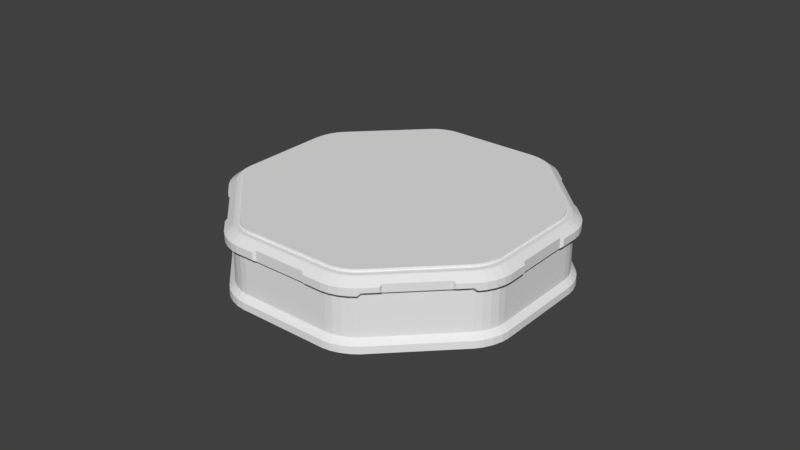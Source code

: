 # Source: Main_Room.blend  (saved by Blender 2.79.0; exported with 4.5.12 LTS)
import bpy
from mathutils import Matrix  # noqa: F401  (used for matrix-valued properties, if any)

bpy.ops.wm.read_factory_settings(use_empty=True)
scene = bpy.context.scene
scene.name = 'Scene'

# ---- collections
col_collection_1 = bpy.data.collections.new('Collection 1'); scene.collection.children.link(col_collection_1)

# ---- node groups
ng_auto_smooth = bpy.data.node_groups.new('Auto Smooth', 'GeometryNodeTree')
_s = ng_auto_smooth.interface.new_socket(name='Geometry', in_out='OUTPUT', socket_type='NodeSocketGeometry')
_s = ng_auto_smooth.interface.new_socket(name='Geometry', in_out='INPUT', socket_type='NodeSocketGeometry')
_s = ng_auto_smooth.interface.new_socket(name='Angle', in_out='INPUT', socket_type='NodeSocketFloat')
_s.subtype = 'ANGLE'
_s.min_value = 0.0
_s.max_value = 3.142
ng_auto_smooth.is_modifier = True
_N = ng_auto_smooth.nodes; _L = ng_auto_smooth.links
n0 = _N.new('NodeGroupOutput'); n0.name = 'Group Output'; n0.location = (480, -100)
n1 = _N.new('NodeGroupInput'); n1.name = 'Group Input'; n1.location = (-420, -300)
n2 = _N.new('NodeGroupInput'); n2.name = 'Group Input.001'; n2.location = (-60, -100)
n3 = _N.new('GeometryNodeSetShadeSmooth'); n3.name = 'Set Shade Smooth'; n3.location = (120, -100)
n3.domain = 'EDGE'
n4 = _N.new('GeometryNodeSetShadeSmooth'); n4.name = 'Set Shade Smooth.001'; n4.location = (300, -100)
n5 = _N.new('GeometryNodeInputMeshEdgeAngle'); n5.name = 'Edge Angle'; n5.location = (-420, -220)
n6 = _N.new('GeometryNodeInputEdgeSmooth'); n6.name = 'Is Edge Smooth'; n6.location = (-60, -160)
n7 = _N.new('GeometryNodeInputShadeSmooth'); n7.name = 'Is Face Smooth'; n7.location = (-240, -340)
n8 = _N.new('FunctionNodeBooleanMath'); n8.name = 'Boolean Math'; n8.location = (-60, -220)
n9 = _N.new('FunctionNodeCompare'); n9.name = 'Compare'; n9.location = (-240, -180)
n9.operation = 'LESS_EQUAL'
_L.new(n5.outputs[0], n9.inputs[0])
_L.new(n4.outputs[0], n0.inputs[0])
_L.new(n1.outputs[1], n9.inputs[1])
_L.new(n9.outputs[0], n8.inputs[0])
_L.new(n7.outputs[0], n8.inputs[1])
_L.new(n2.outputs[0], n3.inputs[0])
_L.new(n6.outputs[0], n3.inputs[1])
_L.new(n3.outputs[0], n4.inputs[0])
_L.new(n8.outputs[0], n3.inputs[2])
n0.is_active_output = True

# ---- world
world_world = bpy.data.worlds.new('World'); scene.world = world_world
world_world.color = (0.05088, 0.05088, 0.05088)
world_world.use_sun_shadow = False
world_world.sun_shadow_jitter_overblur = 0.0
world_world.cycles.sampling_method = 'MANUAL'

# ---- meshes
me_cylinder = bpy.data.meshes.new('Cylinder')
me_cylinder.from_pydata([(-1.056, -1.96, 0.0), (-0.9714, -2.026, 0.0), (-0.8624, -2.082, 0.0), (-0.7456, -2.119, 0.0), (-0.6389, -2.133, 0.0), (-2.133, -0.6389, 0.0), (-2.119, -0.7456, 0.0), (-2.082, -0.8624, 0.0), (-2.026, -0.9714, 0.0), (-1.96, -1.056, 0.0), (-1.004, -1.901, 0.1686), (-0.9291, -1.96, 0.1686), (-0.8324, -2.01, 0.1686), (-0.7288, -2.043, 0.1686), (-0.6341, -2.054, 0.1686), (-2.054, -0.6341, 0.1686), (-2.043, -0.7288, 0.1686), (-2.01, -0.8324, 0.1686), (-1.96, -0.9291, 0.1686), (-1.901, -1.004, 0.1686), (-1.053, -1.956, 0.09513), (-2.128, -0.6386, 0.09513), (-0.9689, -2.022, 0.09514), (-0.8606, -2.078, 0.09514), (-0.7446, -2.115, 0.09514), (-0.6386, -2.128, 0.09513), (-2.115, -0.7446, 0.09514), (-2.078, -0.8606, 0.09514), (-2.022, -0.9689, 0.09514), (-1.956, -1.053, 0.09513), (-1.002, -1.898, 0.6899), (-0.9271, -1.957, 0.6899), (-0.8309, -2.006, 0.6899), (-0.728, -2.039, 0.6899), (-1.898, -1.002, 0.6899), (-2.039, -0.728, 0.6899), (-2.006, -0.8309, 0.6899), (-1.957, -0.9271, 0.6899), (-0.8759, -1.867, 0.9753), (-0.9416, -1.816, 0.9753), (-0.7914, -1.911, 0.9753), (-0.7009, -1.94, 0.9753), (-0.6183, -1.95, 0.9753), (-1.94, -0.7009, 0.9753), (-1.95, -0.6183, 0.9753), (-1.911, -0.7914, 0.9753), (-1.867, -0.8759, 0.9753), (-1.816, -0.9416, 0.9753), (-1.013e-07, 4.47e-09, 0.9753), (-0.9174, -1.936, 0.9356), (-0.9104, -1.923, 0.9402), (-0.9833, -1.867, 0.9402), (-0.9913, -1.878, 0.9356), (-0.8222, -1.985, 0.9356), (-0.8167, -1.972, 0.9402), (-0.7203, -2.018, 0.9356), (-0.7163, -2.004, 0.9402), (-0.6272, -2.029, 0.9356), (-0.6245, -2.015, 0.9402), (-2.018, -0.7203, 0.9356), (-2.004, -0.7163, 0.9402), (-2.015, -0.6245, 0.9402), (-1.985, -0.8222, 0.9356), (-1.972, -0.8167, 0.9402), (-1.936, -0.9174, 0.9356), (-1.923, -0.9104, 0.9402), (-1.878, -0.9913, 0.9356), (-1.867, -0.9833, 0.9402), (-0.9676, -2.042, 0.8474), (-1.046, -1.981, 0.8474), (-0.8672, -2.094, 0.8474), (-0.7597, -2.128, 0.8474), (-0.6616, -2.14, 0.8474), (-2.128, -0.7597, 0.8474), (-2.14, -0.6616, 0.8474), (-2.094, -0.8672, 0.8474), (-2.042, -0.9676, 0.8474), (-1.981, -1.046, 0.8474), (-0.8791, -1.872, 0.9402), (-0.8759, -1.867, 0.9463), (-0.9416, -1.816, 0.9463), (-0.9454, -1.821, 0.9402), (-0.7937, -1.916, 0.9402), (-0.7914, -1.911, 0.9463), (-0.7023, -1.946, 0.9402), (-0.7009, -1.94, 0.9463), (-0.6189, -1.956, 0.9402), (-0.6183, -1.95, 0.9463), (-1.946, -0.7023, 0.9402), (-1.94, -0.7009, 0.9463), (-1.956, -0.6189, 0.9402), (-1.916, -0.7937, 0.9402), (-1.911, -0.7914, 0.9463), (-1.872, -0.8791, 0.9402), (-1.867, -0.8759, 0.9463), (-1.821, -0.9454, 0.9402), (-1.816, -0.9416, 0.9463), (-0.6338, -2.051, 0.6896), (-0.6616, -2.14, 0.7464), (-1.046, -1.981, 0.7467), (-0.9676, -2.042, 0.7467), (-0.8672, -2.094, 0.7467), (-1.981, -1.046, 0.7467), (-0.7597, -2.128, 0.7467), (-2.128, -0.7597, 0.7467), (-2.042, -0.9676, 0.7467), (-0.6164, -2.14, 0.7823), (-3.576e-07, -2.133, 0.0), (-2.384e-07, -2.054, 0.1686), (-1.788e-07, -2.128, 0.09513), (0.0, -2.051, 0.7274), (1.192e-07, -1.95, 0.9753), (-1.788e-07, -2.029, 0.9356), (-1.788e-07, -2.015, 0.9402), (-0.3852, -2.11, 0.8713), (5.96e-08, -1.956, 0.9402), (-0.3852, -2.109, 0.7631), (0.0, -2.051, 0.6899), (-0.5907, -2.051, 0.7274), (-1.031, -1.953, 0.8713), (-0.6523, -2.11, 0.8713), (-0.954, -2.013, 0.8713), (-0.855, -2.064, 0.8713), (-1.953, -1.031, 0.8713), (-0.7491, -2.098, 0.8713), (-2.098, -0.7491, 0.8713), (-2.064, -0.855, 0.8713), (-2.013, -0.954, 0.8713), (0.0, -2.11, 0.8713), (-5.96e-08, -1.95, 0.9463), (-0.4156, -2.14, 0.7821), (-0.4156, -2.14, 0.8474), (-2.14, -0.6616, 0.7467), (-2.094, -0.8672, 0.7467), (0.0, -2.109, 0.763), (-2.029, -0.6272, 0.9356), (-1.95, -0.6183, 0.9463), (-2.051, -0.6338, 0.6896), (-2.14, -0.6164, 0.7823), (-2.133, 1.431e-06, 5.96e-08), (-2.054, 1.669e-06, 0.1686), (-2.128, 1.669e-06, 0.09513), (-2.051, 1.669e-06, 0.7274), (-1.95, 1.907e-06, 0.9753), (-2.029, 1.669e-06, 0.9356), (-2.015, 1.669e-06, 0.9402), (-2.11, -0.3852, 0.8713), (-1.956, 1.669e-06, 0.9402), (-2.109, -0.3852, 0.7631), (-2.051, 1.669e-06, 0.6899), (-2.051, -0.5907, 0.7274), (-2.11, -0.6523, 0.8713), (-2.11, 1.669e-06, 0.8713), (-1.95, 1.669e-06, 0.9463), (-2.14, -0.4156, 0.7821), (-2.14, -0.4156, 0.8474), (-2.109, 1.669e-06, 0.763), (-1.225, -1.791, 0.0), (-1.791, -1.225, 0.0), (-1.736, -1.17, 0.1686), (-1.17, -1.736, 0.1686), (-1.788, -1.222, 0.09513), (-1.222, -1.788, 0.09513), (-1.733, -1.167, 0.6899), (-1.167, -1.733, 0.6899), (-1.662, -1.096, 0.9753), (-1.096, -1.662, 0.9753), (-1.718, -1.152, 0.9356), (-1.152, -1.718, 0.9356), (-1.142, -1.708, 0.9402), (-1.708, -1.142, 0.9402), (-1.796, -1.23, 0.8474), (-1.23, -1.796, 0.8474), (-1.666, -1.1, 0.9402), (-1.1, -1.666, 0.9402), (-1.096, -1.662, 0.9463), (-1.662, -1.096, 0.9463), (-1.796, -1.23, 0.7467), (-1.23, -1.754, 0.8713), (-1.754, -1.23, 0.8713), (-1.23, -1.796, 0.7467), (-1.23, -1.754, 0.7276), (-1.754, -1.23, 0.7276)], [], [(134, 116, 118, 110), (99, 100, 68, 69), (180, 99, 69, 172), (11, 10, 20, 22), (19, 18, 28, 29), (18, 17, 27, 28), (16, 15, 21, 26), (17, 16, 26, 27), (14, 13, 24, 25), (13, 12, 23, 24), (132, 104, 73, 74), (12, 11, 22, 23), (103, 98, 72, 71), (101, 103, 71, 70), (10, 11, 31, 30), (31, 11, 12, 32), (32, 12, 13, 33), (33, 13, 14, 97), (15, 16, 35, 137), (35, 16, 17, 36), (36, 17, 18, 37), (37, 18, 19, 34), (133, 105, 76, 75), (105, 102, 77, 76), (28, 27, 7, 8), (27, 26, 6, 7), (26, 21, 5, 6), (25, 24, 3, 4), (24, 23, 2, 3), (23, 22, 1, 2), (22, 20, 0, 1), (161, 29, 9, 158), (104, 133, 75, 73), (100, 101, 70, 68), (80, 79, 38, 39), (121, 122, 53, 49), (122, 124, 55, 53), (151, 125, 59, 135), (125, 126, 62, 59), (126, 127, 64, 62), (120, 114, 57), (178, 119, 52, 168), (127, 123, 66, 64), (124, 120, 57, 55), (91, 88, 60, 63), (79, 83, 40, 38), (78, 81, 51, 50), (83, 85, 41, 40), (88, 90, 61, 60), (89, 92, 45, 43), (92, 94, 46, 45), (94, 96, 47, 46), (85, 87, 42, 41), (101, 100, 31, 32), (103, 101, 32, 33), (98, 103, 33, 97), (104, 132, 137, 35), (133, 104, 35, 36), (105, 133, 36, 37), (102, 105, 37, 34), (177, 102, 34, 163, 182), (136, 89, 43, 44), (93, 91, 63, 65), (95, 93, 65, 67), (173, 95, 67, 170), (98, 106, 72), (82, 78, 50, 54), (175, 80, 39, 166), (84, 82, 54, 56), (86, 84, 56, 58), (46, 47, 48), (47, 165, 166, 39, 48), (39, 38, 48), (38, 40, 48), (40, 41, 48), (41, 42, 48), (44, 43, 48), (43, 45, 48), (45, 46, 48), (143, 44, 48), (50, 51, 52, 49), (54, 50, 49, 53), (56, 54, 53, 55), (58, 56, 55, 57), (60, 61, 135, 59), (63, 60, 59, 62), (65, 63, 62, 64), (67, 65, 64, 66), (168, 52, 51, 169), (79, 80, 81, 78), (83, 79, 78, 82), (85, 83, 82, 84), (87, 85, 84, 86), (89, 136, 90, 88), (92, 89, 88, 91), (94, 92, 91, 93), (96, 94, 93, 95), (174, 81, 80, 175), (107, 109, 25, 4), (159, 19, 29, 161), (97, 14, 108, 117), (159, 163, 34, 19), (69, 68, 121, 119), (14, 25, 109, 108), (115, 86, 58, 113), (29, 28, 8, 9), (42, 111, 48), (100, 99, 30, 31), (98, 97, 118, 106), (119, 121, 49, 52), (71, 72, 120, 124), (72, 131, 114, 120), (76, 77, 123, 127), (172, 69, 119, 178), (75, 76, 127, 126), (73, 75, 126, 125), (74, 73, 125, 151), (70, 71, 124, 122), (68, 70, 122, 121), (86, 115, 129, 87), (106, 130, 131, 72), (131, 130, 116, 114), (87, 129, 111, 42), (57, 112, 113, 58), (114, 116, 134, 128), (114, 128, 112, 57), (118, 97, 117, 110), (116, 130, 106, 118), (156, 142, 150, 148), (151, 135, 146), (132, 74, 138), (139, 5, 21, 141), (137, 149, 140, 15), (15, 140, 141, 21), (147, 145, 61, 90), (132, 138, 150, 137), (74, 151, 146, 155), (90, 136, 153, 147), (138, 74, 155, 154), (155, 146, 148, 154), (136, 44, 143, 153), (135, 61, 145, 144), (146, 152, 156, 148), (146, 135, 144, 152), (150, 142, 149, 137), (148, 150, 138, 154), (77, 171, 179, 123), (178, 179, 182, 181), (10, 30, 164, 160), (160, 164, 163, 159), (10, 160, 162, 20), (160, 159, 161, 162), (95, 173, 176, 96), (173, 174, 175, 176), (66, 167, 170, 67), (167, 168, 169, 170), (96, 176, 165, 47), (176, 175, 166, 165), (81, 174, 169, 51), (174, 173, 170, 169), (99, 180, 181, 164, 30), (181, 182, 163, 164), (123, 179, 167, 66), (179, 178, 168, 167), (20, 162, 157, 0), (162, 161, 158, 157), (102, 177, 171, 77), (180, 172, 178, 181), (171, 177, 182, 179)])
me_cylinder.use_remesh_preserve_volume = False
me_cylinder.use_remesh_preserve_attributes = False
me_cylinder.use_mirror_vertex_groups = False
me_cylinder.update()

# ---- objects
ob_pedestal = bpy.data.objects.new('Pedestal', me_cylinder)

# ---- transforms, parenting, visibility, modifiers, constraints
ob_pedestal.location = (0.0, 0.0, 0.0)
ob_pedestal.rotation_euler = (0.0, -0.0, 0.7854)
ob_pedestal.lineart.crease_threshold = 0.0
_m = ob_pedestal.modifiers.new('Mirror', 'MIRROR')
_m.use_axis = (True, True, False)
_m.use_clip = True
_m = ob_pedestal.modifiers.new('Auto Smooth', 'NODES')
_m.node_group = ng_auto_smooth
_gi = [s.identifier for s in ng_auto_smooth.interface.items_tree if s.item_type == 'SOCKET' and s.in_out == 'INPUT']
_m[_gi[1]] = 1.222  # Angle

# ---- collection membership
col_collection_1.objects.link(ob_pedestal)

# ---- scene / render settings (as saved in the file)
scene.frame_start = 1; scene.frame_end = 250; scene.frame_set(0)
scene.render.engine = 'CYCLES'
scene.render.resolution_percentage = 50
scene.render.dither_intensity = 0.0
scene.cycles.use_denoising = False
scene.cycles.samples = 128
scene.cycles.sampling_pattern = 'TABULATED_SOBOL'
scene.cycles.use_adaptive_sampling = False
scene.cycles.use_light_tree = False
scene.cycles.blur_glossy = 0.0
scene.cycles.sample_clamp_indirect = 0.0
scene.view_settings.view_transform = 'Standard'
bpy.context.view_layer.update()

# ---- added for rendering (the .blend has no active camera and no usable light): camera, sun
cam_auto = bpy.data.cameras.new('AutoCamera')
cam_auto.lens = 50.0
cam_auto.sensor_width = 36.0
cam_auto.clip_end = 1000.0
ob_auto_camera = bpy.data.objects.new('AutoCamera', cam_auto)
scene.collection.objects.link(ob_auto_camera)
ob_auto_camera.location = (7.97296, -9.56756, 6.86601)
ob_auto_camera.rotation_euler = (1.09748, -7.21219e-08, 0.694738)
scene.camera = ob_auto_camera
light_auto_sun = bpy.data.lights.new('AutoSun', 'SUN')
light_auto_sun.energy = 3.0
light_auto_sun.angle = 0.0523599
ob_auto_sun = bpy.data.objects.new('AutoSun', light_auto_sun)
scene.collection.objects.link(ob_auto_sun)
ob_auto_sun.rotation_euler = (0.872665, 0.174533, 0.523599)
bpy.context.view_layer.update()
